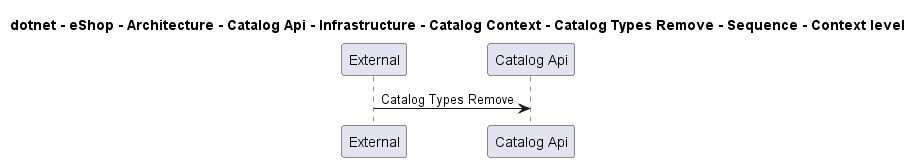

The diagram above was rendered by PlantUML. Its source (embedded in the PNG):
@startuml
!pragma layout smetana

title dotnet - eShop - Architecture - Catalog Api - Infrastructure - Catalog Context - Catalog Types Remove - Sequence - Context level

participant "External" as C4InterFlow.SoftwareSystems.ExternalSystem
participant "Catalog Api" as dotnet.eShop.Architecture.SoftwareSystems.CatalogApi

C4InterFlow.SoftwareSystems.ExternalSystem -> dotnet.eShop.Architecture.SoftwareSystems.CatalogApi : Catalog Types Remove


@enduml